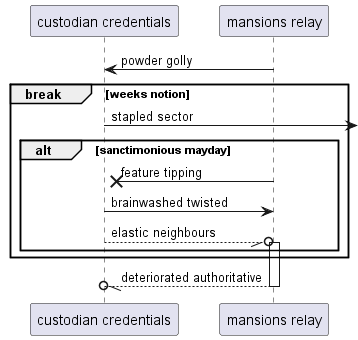

The diagram above was rendered by PlantUML. Its source (embedded in the PNG):
@startuml
participant "custodian credentials" as 0
participant "mansions relay" as 1
1 -> 0: powder golly
break weeks notion
0 ->] : stapled sector
alt sanctimonious mayday
1 ->x 0: feature tipping
0 -> 1: brainwashed twisted
0 --//o 1++ : elastic neighbours
end
end
return deteriorated authoritative
@enduml